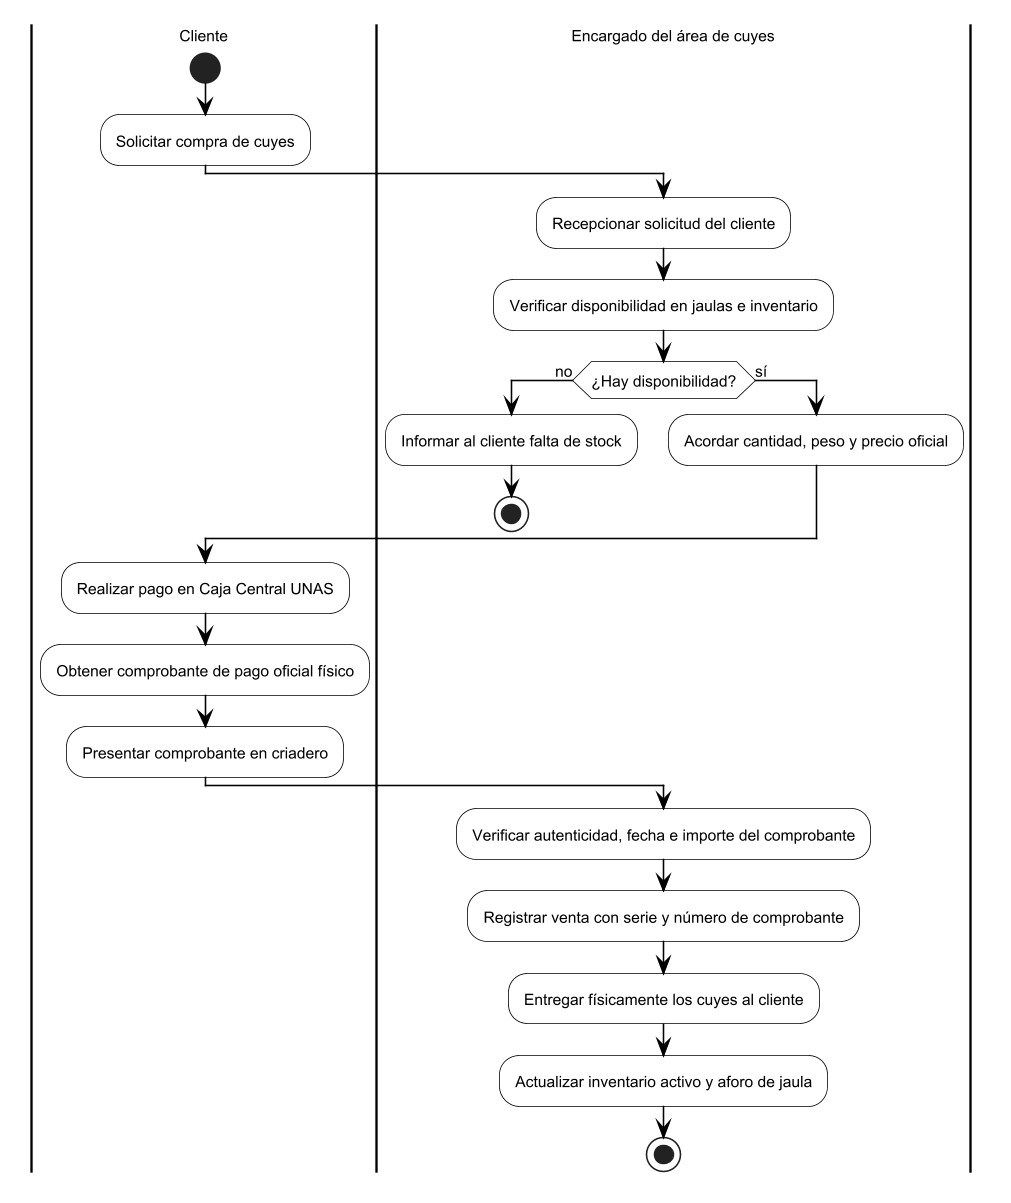

The diagram above was rendered by PlantUML. Its source (embedded in the PNG):
@startuml
skinparam dpi 150
skinparam shadowing false
skinparam defaultFontSize 10
skinparam ActivityBackgroundColor White
skinparam ActivityBorderColor Black
skinparam ArrowColor Black

|Cliente|
start
:Solicitar compra de cuyes;

|Encargado del área de cuyes|
:Recepcionar solicitud del cliente;
:Verificar disponibilidad en jaulas e inventario;
if (¿Hay disponibilidad?) then (no)
  :Informar al cliente falta de stock;
  stop
else (sí)
  :Acordar cantidad, peso y precio oficial;
endif

|Cliente|
:Realizar pago en Caja Central UNAS;
:Obtener comprobante de pago oficial físico;
:Presentar comprobante en criadero;

|Encargado del área de cuyes|
:Verificar autenticidad, fecha e importe del comprobante;
:Registrar venta con serie y número de comprobante;
:Entregar físicamente los cuyes al cliente;
:Actualizar inventario activo y aforo de jaula;
stop
@enduml